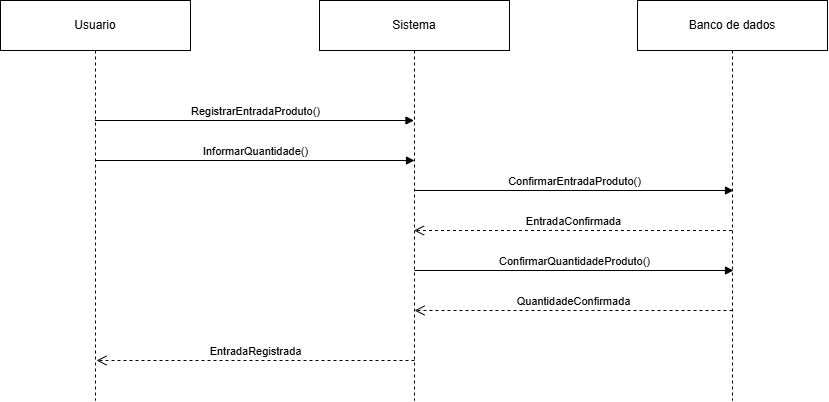

The diagram above was exported from draw.io. Its source (the exported page's mxGraphModel, read from the mxfile embedded in the PNG):
<mxGraphModel dx="1414" dy="783" grid="1" gridSize="10" guides="1" tooltips="1" connect="1" arrows="1" fold="1" page="1" pageScale="1" pageWidth="827" pageHeight="1169" background="light-dark(#ffffff, #121212)" math="0" shadow="0">
  <root>
    <mxCell id="0" />
    <mxCell id="1" parent="0" />
    <mxCell id="KUX7nAQrWu8i1JlQ02IM-2" parent="1" style="shape=umlLifeline;perimeter=lifelinePerimeter;whiteSpace=wrap;html=1;container=1;dropTarget=0;collapsible=0;recursiveResize=0;outlineConnect=0;portConstraint=eastwest;newEdgeStyle={&quot;edgeStyle&quot;:&quot;sequenceEdgeStyle&quot;,&quot;libavoidRouting&quot;:0,&quot;curved&quot;:0,&quot;rounded&quot;:0};size=50;" value="Sistema" vertex="1">
      <mxGeometry height="400" width="190" x="319" as="geometry" />
    </mxCell>
    <mxCell id="KUX7nAQrWu8i1JlQ02IM-3" parent="1" style="shape=umlLifeline;perimeter=lifelinePerimeter;whiteSpace=wrap;html=1;container=1;dropTarget=0;collapsible=0;recursiveResize=0;outlineConnect=0;portConstraint=eastwest;newEdgeStyle={&quot;edgeStyle&quot;:&quot;sequenceEdgeStyle&quot;,&quot;libavoidRouting&quot;:0,&quot;curved&quot;:0,&quot;rounded&quot;:0};size=50;" value="Banco de dados" vertex="1">
      <mxGeometry height="400" width="190" x="637" as="geometry" />
    </mxCell>
    <mxCell id="KUX7nAQrWu8i1JlQ02IM-4" parent="1" style="shape=umlLifeline;perimeter=lifelinePerimeter;whiteSpace=wrap;html=1;container=1;dropTarget=0;collapsible=0;recursiveResize=0;outlineConnect=0;portConstraint=eastwest;newEdgeStyle={&quot;edgeStyle&quot;:&quot;sequenceEdgeStyle&quot;,&quot;libavoidRouting&quot;:0,&quot;curved&quot;:0,&quot;rounded&quot;:0};size=50;" value="Usuario" vertex="1">
      <mxGeometry height="400" width="190" as="geometry" />
    </mxCell>
    <mxCell id="KUX7nAQrWu8i1JlQ02IM-7" edge="1" parent="1" source="KUX7nAQrWu8i1JlQ02IM-4" style="html=1;verticalAlign=bottom;endArrow=block;edgeStyle=sequenceEdgeStyle;libavoidRouting=0;curved=0;rounded=0;" target="KUX7nAQrWu8i1JlQ02IM-2" value="RegistrarEntradaProduto()">
      <mxGeometry relative="1" width="80" x="0.0031" as="geometry">
        <mxPoint as="offset" />
        <Array as="points">
          <mxPoint x="254.5" y="120" />
        </Array>
        <mxPoint x="110.5" y="120" as="sourcePoint" />
        <mxPoint x="190.5" y="120" as="targetPoint" />
      </mxGeometry>
    </mxCell>
    <mxCell id="KUX7nAQrWu8i1JlQ02IM-9" edge="1" parent="1" style="html=1;verticalAlign=bottom;endArrow=block;edgeStyle=sequenceEdgeStyle;libavoidRouting=0;curved=0;rounded=0;" value="ConfirmarEntradaProduto()">
      <mxGeometry relative="1" width="80" as="geometry">
        <Array as="points" />
        <mxPoint x="414" y="190" as="sourcePoint" />
        <mxPoint x="733" y="190" as="targetPoint" />
      </mxGeometry>
    </mxCell>
    <mxCell id="KUX7nAQrWu8i1JlQ02IM-13" edge="1" parent="1" style="html=1;verticalAlign=bottom;endArrow=block;edgeStyle=sequenceEdgeStyle;libavoidRouting=0;curved=0;rounded=0;" value="ConfirmarQuantidadeProduto()">
      <mxGeometry relative="1" width="80" as="geometry">
        <Array as="points" />
        <mxPoint x="414" y="270" as="sourcePoint" />
        <mxPoint x="733" y="270" as="targetPoint" />
      </mxGeometry>
    </mxCell>
    <mxCell id="KUX7nAQrWu8i1JlQ02IM-8" edge="1" parent="1" style="html=1;verticalAlign=bottom;endArrow=block;edgeStyle=sequenceEdgeStyle;libavoidRouting=0;curved=0;rounded=0;" value="InformarQuantidade()">
      <mxGeometry relative="1" width="80" as="geometry">
        <Array as="points">
          <mxPoint x="254.5" y="160" />
        </Array>
        <mxPoint x="95" y="160" as="sourcePoint" />
        <mxPoint x="414" y="160" as="targetPoint" />
      </mxGeometry>
    </mxCell>
    <mxCell id="KUX7nAQrWu8i1JlQ02IM-12" edge="1" parent="1" source="KUX7nAQrWu8i1JlQ02IM-3" style="html=1;verticalAlign=bottom;endArrow=open;dashed=1;endSize=8;edgeStyle=sequenceEdgeStyle;libavoidRouting=0;curved=0;rounded=0;" target="KUX7nAQrWu8i1JlQ02IM-2" value="EntradaConfirmada">
      <mxGeometry relative="1" as="geometry">
        <Array as="points">
          <mxPoint x="573" y="230" />
        </Array>
        <mxPoint x="440.5" y="230" as="sourcePoint" />
        <mxPoint x="420.5" y="230" as="targetPoint" />
      </mxGeometry>
    </mxCell>
    <mxCell id="KUX7nAQrWu8i1JlQ02IM-14" edge="1" parent="1" style="html=1;verticalAlign=bottom;endArrow=open;dashed=1;endSize=8;edgeStyle=sequenceEdgeStyle;libavoidRouting=0;curved=0;rounded=0;" value="QuantidadeConfirmada">
      <mxGeometry relative="1" as="geometry">
        <Array as="points">
          <mxPoint x="573" y="310" />
        </Array>
        <mxPoint x="732" y="310" as="sourcePoint" />
        <mxPoint x="414" y="310" as="targetPoint" />
      </mxGeometry>
    </mxCell>
    <mxCell id="KUX7nAQrWu8i1JlQ02IM-15" edge="1" parent="1" style="html=1;verticalAlign=bottom;endArrow=open;dashed=1;endSize=8;edgeStyle=sequenceEdgeStyle;libavoidRouting=0;curved=0;rounded=0;" value="EntradaRegistrada">
      <mxGeometry relative="1" as="geometry">
        <Array as="points">
          <mxPoint x="255" y="360" />
        </Array>
        <mxPoint x="414" y="360" as="sourcePoint" />
        <mxPoint x="96" y="360" as="targetPoint" />
      </mxGeometry>
    </mxCell>
  </root>
</mxGraphModel>